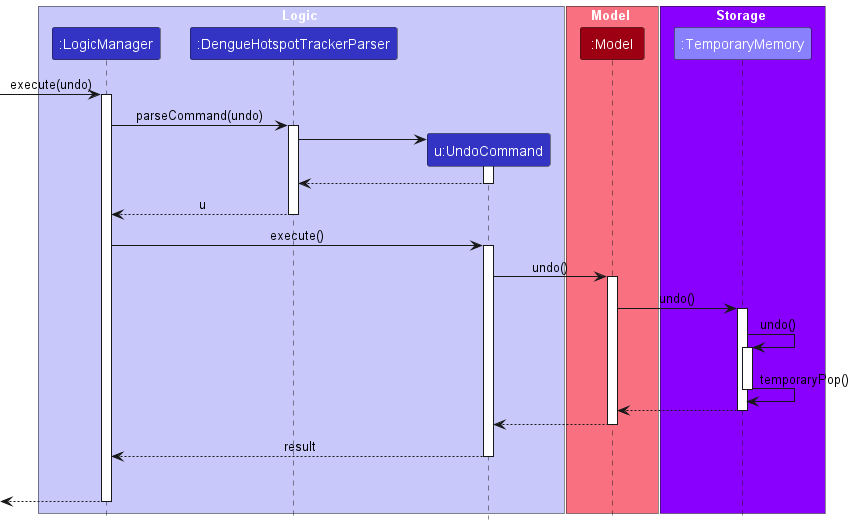

The diagram above was rendered by PlantUML. Its source (embedded in the PNG):
@startuml
!include style.puml

box Logic LOGIC_COLOR_T1
participant ":LogicManager" as LogicManager LOGIC_COLOR
participant ":DengueHotspotTrackerParser" as DengueHotspotTrackerParser LOGIC_COLOR
participant "u:UndoCommand" as UndoCommand LOGIC_COLOR
end box

box Model MODEL_COLOR_T1
participant ":Model" as Model MODEL_COLOR
end box
box Storage #8900ff
participant ":TemporaryMemory" as TemporaryMemory #8980FE
end box
[-> LogicManager : execute(undo)
activate LogicManager

LogicManager -> DengueHotspotTrackerParser : parseCommand(undo)
activate DengueHotspotTrackerParser

create UndoCommand
DengueHotspotTrackerParser -> UndoCommand
activate UndoCommand

UndoCommand --> DengueHotspotTrackerParser
deactivate UndoCommand

DengueHotspotTrackerParser --> LogicManager : u
deactivate DengueHotspotTrackerParser

LogicManager -> UndoCommand : execute()
activate UndoCommand

UndoCommand -> Model : undo()
activate Model

Model -> TemporaryMemory : undo()
activate TemporaryMemory

TemporaryMemory -> TemporaryMemory :undo()
activate TemporaryMemory

TemporaryMemory -> TemporaryMemory :temporaryPop()
deactivate TemporaryMemory
TemporaryMemory --> Model :
deactivate TemporaryMemory

Model --> UndoCommand
deactivate Model

UndoCommand --> LogicManager : result
deactivate UndoCommand
UndoCommand -[hidden]-> LogicManager : result


[<--LogicManager
deactivate LogicManager
@enduml